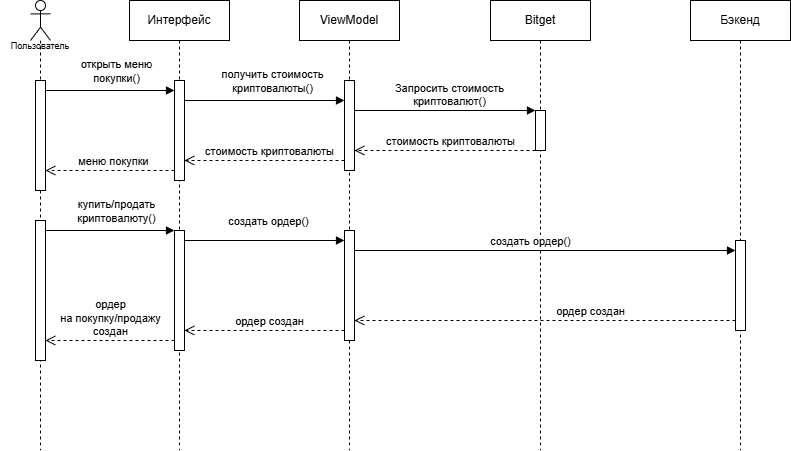

The diagram above was exported from draw.io. Its source (the exported page's mxGraphModel, read from the mxfile embedded in the PNG):
<mxGraphModel dx="1332" dy="1517" grid="1" gridSize="10" guides="1" tooltips="1" connect="1" arrows="1" fold="1" page="1" pageScale="1" pageWidth="827" pageHeight="1169" math="0" shadow="0">
  <root>
    <mxCell id="0" />
    <mxCell id="1" parent="0" />
    <mxCell id="YVrz3TOooXGT1saQU5b7-50" parent="1" style="shape=umlLifeline;perimeter=lifelinePerimeter;whiteSpace=wrap;html=1;container=1;dropTarget=0;collapsible=0;recursiveResize=0;outlineConnect=0;portConstraint=eastwest;newEdgeStyle={&quot;curved&quot;:0,&quot;rounded&quot;:0};participant=umlActor;size=40;" value="" vertex="1">
      <mxGeometry height="450" width="20" x="390" y="310" as="geometry" />
    </mxCell>
    <mxCell id="YVrz3TOooXGT1saQU5b7-51" parent="YVrz3TOooXGT1saQU5b7-50" style="html=1;points=[[0,0,0,0,5],[0,1,0,0,-5],[1,0,0,0,5],[1,1,0,0,-5]];perimeter=orthogonalPerimeter;outlineConnect=0;targetShapes=umlLifeline;portConstraint=eastwest;newEdgeStyle={&quot;curved&quot;:0,&quot;rounded&quot;:0};" value="" vertex="1">
      <mxGeometry height="140" width="10" x="5" y="220" as="geometry" />
    </mxCell>
    <mxCell id="YVrz3TOooXGT1saQU5b7-52" parent="YVrz3TOooXGT1saQU5b7-50" style="html=1;points=[[0,0,0,0,5],[0,1,0,0,-5],[1,0,0,0,5],[1,1,0,0,-5]];perimeter=orthogonalPerimeter;outlineConnect=0;targetShapes=umlLifeline;portConstraint=eastwest;newEdgeStyle={&quot;curved&quot;:0,&quot;rounded&quot;:0};" value="" vertex="1">
      <mxGeometry height="110" width="10" x="5" y="80" as="geometry" />
    </mxCell>
    <mxCell id="YVrz3TOooXGT1saQU5b7-53" parent="1" style="shape=umlLifeline;perimeter=lifelinePerimeter;whiteSpace=wrap;html=1;container=1;dropTarget=0;collapsible=0;recursiveResize=0;outlineConnect=0;portConstraint=eastwest;newEdgeStyle={&quot;curved&quot;:0,&quot;rounded&quot;:0};" value="ViewModel" vertex="1">
      <mxGeometry height="450" width="100" x="659" y="310" as="geometry" />
    </mxCell>
    <mxCell id="YVrz3TOooXGT1saQU5b7-54" parent="YVrz3TOooXGT1saQU5b7-53" style="html=1;points=[[0,0,0,0,5],[0,1,0,0,-5],[1,0,0,0,5],[1,1,0,0,-5]];perimeter=orthogonalPerimeter;outlineConnect=0;targetShapes=umlLifeline;portConstraint=eastwest;newEdgeStyle={&quot;curved&quot;:0,&quot;rounded&quot;:0};" value="" vertex="1">
      <mxGeometry height="110" width="10" x="45" y="230" as="geometry" />
    </mxCell>
    <mxCell id="YVrz3TOooXGT1saQU5b7-55" parent="YVrz3TOooXGT1saQU5b7-53" style="html=1;points=[[0,0,0,0,5],[0,1,0,0,-5],[1,0,0,0,5],[1,1,0,0,-5]];perimeter=orthogonalPerimeter;outlineConnect=0;targetShapes=umlLifeline;portConstraint=eastwest;newEdgeStyle={&quot;curved&quot;:0,&quot;rounded&quot;:0};" value="" vertex="1">
      <mxGeometry height="90" width="10" x="45" y="80" as="geometry" />
    </mxCell>
    <mxCell id="YVrz3TOooXGT1saQU5b7-56" edge="1" parent="1" style="endArrow=block;html=1;rounded=0;endFill=1;" value="">
      <mxGeometry height="50" relative="1" width="50" as="geometry">
        <Array as="points">
          <mxPoint x="620" y="550" />
        </Array>
        <mxPoint x="544" y="550" as="sourcePoint" />
        <mxPoint x="704" y="550" as="targetPoint" />
      </mxGeometry>
    </mxCell>
    <mxCell id="YVrz3TOooXGT1saQU5b7-57" connectable="0" parent="YVrz3TOooXGT1saQU5b7-56" style="edgeLabel;html=1;align=center;verticalAlign=middle;resizable=0;points=[];" value="создать ордер()" vertex="1">
      <mxGeometry relative="1" x="-0.1649" as="geometry">
        <mxPoint x="16" y="-20" as="offset" />
      </mxGeometry>
    </mxCell>
    <mxCell id="YVrz3TOooXGT1saQU5b7-58" parent="1" style="shape=umlLifeline;perimeter=lifelinePerimeter;whiteSpace=wrap;html=1;container=1;dropTarget=0;collapsible=0;recursiveResize=0;outlineConnect=0;portConstraint=eastwest;newEdgeStyle={&quot;curved&quot;:0,&quot;rounded&quot;:0};" value="Bitget" vertex="1">
      <mxGeometry height="450" width="100" x="850" y="310" as="geometry" />
    </mxCell>
    <mxCell id="YVrz3TOooXGT1saQU5b7-59" parent="YVrz3TOooXGT1saQU5b7-58" style="html=1;points=[[0,0,0,0,5],[0,1,0,0,-5],[1,0,0,0,5],[1,1,0,0,-5]];perimeter=orthogonalPerimeter;outlineConnect=0;targetShapes=umlLifeline;portConstraint=eastwest;newEdgeStyle={&quot;curved&quot;:0,&quot;rounded&quot;:0};" value="" vertex="1">
      <mxGeometry height="40" width="10" x="45" y="110" as="geometry" />
    </mxCell>
    <mxCell id="YVrz3TOooXGT1saQU5b7-60" parent="1" style="shape=umlLifeline;perimeter=lifelinePerimeter;whiteSpace=wrap;html=1;container=1;dropTarget=0;collapsible=0;recursiveResize=0;outlineConnect=0;portConstraint=eastwest;newEdgeStyle={&quot;curved&quot;:0,&quot;rounded&quot;:0};" value="Интерфейс" vertex="1">
      <mxGeometry height="450" width="100" x="489" y="310" as="geometry" />
    </mxCell>
    <mxCell id="YVrz3TOooXGT1saQU5b7-61" parent="YVrz3TOooXGT1saQU5b7-60" style="html=1;points=[[0,0,0,0,5],[0,1,0,0,-5],[1,0,0,0,5],[1,1,0,0,-5]];perimeter=orthogonalPerimeter;outlineConnect=0;targetShapes=umlLifeline;portConstraint=eastwest;newEdgeStyle={&quot;curved&quot;:0,&quot;rounded&quot;:0};" value="" vertex="1">
      <mxGeometry height="120" width="10" x="45" y="230" as="geometry" />
    </mxCell>
    <mxCell id="YVrz3TOooXGT1saQU5b7-62" parent="YVrz3TOooXGT1saQU5b7-60" style="html=1;points=[[0,0,0,0,5],[0,1,0,0,-5],[1,0,0,0,5],[1,1,0,0,-5]];perimeter=orthogonalPerimeter;outlineConnect=0;targetShapes=umlLifeline;portConstraint=eastwest;newEdgeStyle={&quot;curved&quot;:0,&quot;rounded&quot;:0};" value="" vertex="1">
      <mxGeometry height="100" width="10" x="45" y="80" as="geometry" />
    </mxCell>
    <mxCell id="YVrz3TOooXGT1saQU5b7-63" edge="1" parent="1" source="YVrz3TOooXGT1saQU5b7-51" style="endArrow=block;html=1;rounded=0;endFill=1;" target="YVrz3TOooXGT1saQU5b7-61" value="">
      <mxGeometry height="50" relative="1" width="50" as="geometry">
        <Array as="points">
          <mxPoint x="470" y="540" />
        </Array>
        <mxPoint x="400.11538461538476" y="450" as="sourcePoint" />
        <mxPoint x="530" y="450" as="targetPoint" />
      </mxGeometry>
    </mxCell>
    <mxCell id="YVrz3TOooXGT1saQU5b7-64" connectable="0" parent="YVrz3TOooXGT1saQU5b7-63" style="edgeLabel;html=1;align=center;verticalAlign=middle;resizable=0;points=[];" value="купить/продать &lt;br&gt;криптовалюту()" vertex="1">
      <mxGeometry relative="1" x="0.0882" y="1" as="geometry">
        <mxPoint y="-19" as="offset" />
      </mxGeometry>
    </mxCell>
    <mxCell id="YVrz3TOooXGT1saQU5b7-65" edge="1" parent="1" style="html=1;verticalAlign=bottom;endArrow=open;dashed=1;endSize=8;curved=0;rounded=0;" value="ордер &lt;br&gt;на покупку/продажу &lt;br&gt;создан">
      <mxGeometry relative="1" x="-0.0078" as="geometry">
        <mxPoint as="offset" />
        <Array as="points">
          <mxPoint x="490" y="650" />
        </Array>
        <mxPoint x="534" y="650" as="sourcePoint" />
        <mxPoint x="405" y="650" as="targetPoint" />
      </mxGeometry>
    </mxCell>
    <mxCell id="YVrz3TOooXGT1saQU5b7-66" parent="1" style="text;html=1;whiteSpace=wrap;strokeColor=none;fillColor=none;align=center;verticalAlign=middle;rounded=0;autosize=1;resizable=0;" value="&lt;font style=&quot;font-size: 9px;&quot;&gt;Пользователь&lt;/font&gt;" vertex="1">
      <mxGeometry height="30" width="80" x="360" y="340" as="geometry" />
    </mxCell>
    <mxCell id="YVrz3TOooXGT1saQU5b7-67" edge="1" parent="1" source="YVrz3TOooXGT1saQU5b7-59" style="html=1;verticalAlign=bottom;endArrow=open;dashed=1;endSize=8;curved=0;rounded=0;" target="YVrz3TOooXGT1saQU5b7-55" value="стоимость криптовалюты">
      <mxGeometry relative="1" x="-0.0608" as="geometry">
        <mxPoint as="offset" />
        <Array as="points">
          <mxPoint x="850" y="460" />
        </Array>
        <mxPoint x="974" y="520" as="sourcePoint" />
        <mxPoint x="710" y="480" as="targetPoint" />
      </mxGeometry>
    </mxCell>
    <mxCell id="YVrz3TOooXGT1saQU5b7-68" parent="1" style="shape=umlLifeline;perimeter=lifelinePerimeter;whiteSpace=wrap;html=1;container=1;dropTarget=0;collapsible=0;recursiveResize=0;outlineConnect=0;portConstraint=eastwest;newEdgeStyle={&quot;curved&quot;:0,&quot;rounded&quot;:0};" value="Бэкенд" vertex="1">
      <mxGeometry height="450" width="100" x="1050" y="310" as="geometry" />
    </mxCell>
    <mxCell id="YVrz3TOooXGT1saQU5b7-69" parent="YVrz3TOooXGT1saQU5b7-68" style="html=1;points=[[0,0,0,0,5],[0,1,0,0,-5],[1,0,0,0,5],[1,1,0,0,-5]];perimeter=orthogonalPerimeter;outlineConnect=0;targetShapes=umlLifeline;portConstraint=eastwest;newEdgeStyle={&quot;curved&quot;:0,&quot;rounded&quot;:0};" value="" vertex="1">
      <mxGeometry height="90" width="10" x="45" y="240" as="geometry" />
    </mxCell>
    <mxCell id="YVrz3TOooXGT1saQU5b7-70" edge="1" parent="1" style="endArrow=block;html=1;rounded=0;endFill=1;" value="">
      <mxGeometry height="50" relative="1" width="50" as="geometry">
        <Array as="points">
          <mxPoint x="870" y="560" />
        </Array>
        <mxPoint x="714.0000000000002" y="560" as="sourcePoint" />
        <mxPoint x="1095" y="560" as="targetPoint" />
      </mxGeometry>
    </mxCell>
    <mxCell id="YVrz3TOooXGT1saQU5b7-71" connectable="0" parent="YVrz3TOooXGT1saQU5b7-70" style="edgeLabel;html=1;align=center;verticalAlign=middle;resizable=0;points=[];" value="создать ордер()" vertex="1">
      <mxGeometry relative="1" x="-0.1649" as="geometry">
        <mxPoint x="16" y="-10" as="offset" />
      </mxGeometry>
    </mxCell>
    <mxCell id="YVrz3TOooXGT1saQU5b7-72" edge="1" parent="1" source="YVrz3TOooXGT1saQU5b7-52" style="endArrow=block;html=1;rounded=0;endFill=1;" target="YVrz3TOooXGT1saQU5b7-62" value="">
      <mxGeometry height="50" relative="1" width="50" as="geometry">
        <Array as="points">
          <mxPoint x="465" y="400" />
        </Array>
        <mxPoint x="400" y="400" as="sourcePoint" />
        <mxPoint x="529" y="400" as="targetPoint" />
      </mxGeometry>
    </mxCell>
    <mxCell id="YVrz3TOooXGT1saQU5b7-73" connectable="0" parent="YVrz3TOooXGT1saQU5b7-72" style="edgeLabel;html=1;align=center;verticalAlign=middle;resizable=0;points=[];" value="открыть меню&lt;br&gt;покупки()" vertex="1">
      <mxGeometry relative="1" x="0.0882" y="1" as="geometry">
        <mxPoint y="-19" as="offset" />
      </mxGeometry>
    </mxCell>
    <mxCell id="YVrz3TOooXGT1saQU5b7-74" edge="1" parent="1" style="endArrow=block;html=1;rounded=0;endFill=1;" value="">
      <mxGeometry height="50" relative="1" width="50" as="geometry">
        <Array as="points">
          <mxPoint x="670" y="410" />
        </Array>
        <mxPoint x="544" y="410" as="sourcePoint" />
        <mxPoint x="704" y="410" as="targetPoint" />
      </mxGeometry>
    </mxCell>
    <mxCell id="YVrz3TOooXGT1saQU5b7-75" connectable="0" parent="YVrz3TOooXGT1saQU5b7-74" style="edgeLabel;html=1;align=center;verticalAlign=middle;resizable=0;points=[];" value="получить стоимость &lt;br&gt;криптовалюты()" vertex="1">
      <mxGeometry relative="1" x="0.0882" y="1" as="geometry">
        <mxPoint y="-19" as="offset" />
      </mxGeometry>
    </mxCell>
    <mxCell id="YVrz3TOooXGT1saQU5b7-76" edge="1" parent="1" source="YVrz3TOooXGT1saQU5b7-55" style="html=1;verticalAlign=bottom;endArrow=block;curved=0;rounded=0;" target="YVrz3TOooXGT1saQU5b7-59" value="Запросить стоимость &lt;br&gt;криптовалют()">
      <mxGeometry relative="1" width="80" x="0.0547" as="geometry">
        <mxPoint as="offset" />
        <Array as="points">
          <mxPoint x="800" y="420" />
          <mxPoint x="870" y="420" />
        </Array>
        <mxPoint x="704" y="440" as="sourcePoint" />
        <mxPoint x="1038" y="440" as="targetPoint" />
      </mxGeometry>
    </mxCell>
    <mxCell id="YVrz3TOooXGT1saQU5b7-77" edge="1" parent="1" source="YVrz3TOooXGT1saQU5b7-55" style="html=1;verticalAlign=bottom;endArrow=open;dashed=1;endSize=8;curved=0;rounded=0;" target="YVrz3TOooXGT1saQU5b7-62" value="стоимость криптовалюты">
      <mxGeometry relative="1" x="-0.0608" as="geometry">
        <mxPoint as="offset" />
        <Array as="points">
          <mxPoint x="686" y="470" />
        </Array>
        <mxPoint x="731" y="470" as="sourcePoint" />
        <mxPoint x="550" y="470" as="targetPoint" />
      </mxGeometry>
    </mxCell>
    <mxCell id="YVrz3TOooXGT1saQU5b7-78" edge="1" parent="1" style="html=1;verticalAlign=bottom;endArrow=open;dashed=1;endSize=8;curved=0;rounded=0;" value="меню покупки">
      <mxGeometry relative="1" x="-0.0608" as="geometry">
        <mxPoint as="offset" />
        <Array as="points" />
        <mxPoint x="534" y="480" as="sourcePoint" />
        <mxPoint x="405" y="480" as="targetPoint" />
      </mxGeometry>
    </mxCell>
    <mxCell id="YVrz3TOooXGT1saQU5b7-79" edge="1" parent="1" style="html=1;verticalAlign=bottom;endArrow=open;dashed=1;endSize=8;curved=0;rounded=0;" value="ордер создан">
      <mxGeometry relative="1" x="-0.2388" as="geometry">
        <mxPoint as="offset" />
        <Array as="points">
          <mxPoint x="926" y="630" />
        </Array>
        <mxPoint x="1095" y="630" as="sourcePoint" />
        <mxPoint x="714.0000000000002" y="630" as="targetPoint" />
      </mxGeometry>
    </mxCell>
    <mxCell id="YVrz3TOooXGT1saQU5b7-80" edge="1" parent="1" source="YVrz3TOooXGT1saQU5b7-54" style="html=1;verticalAlign=bottom;endArrow=open;dashed=1;endSize=8;curved=0;rounded=0;" target="YVrz3TOooXGT1saQU5b7-61" value="ордер создан">
      <mxGeometry relative="1" x="-0.0581" as="geometry">
        <mxPoint as="offset" />
        <Array as="points">
          <mxPoint x="672" y="640" />
        </Array>
        <mxPoint x="690" y="640" as="sourcePoint" />
        <mxPoint x="544" y="640" as="targetPoint" />
      </mxGeometry>
    </mxCell>
  </root>
</mxGraphModel>